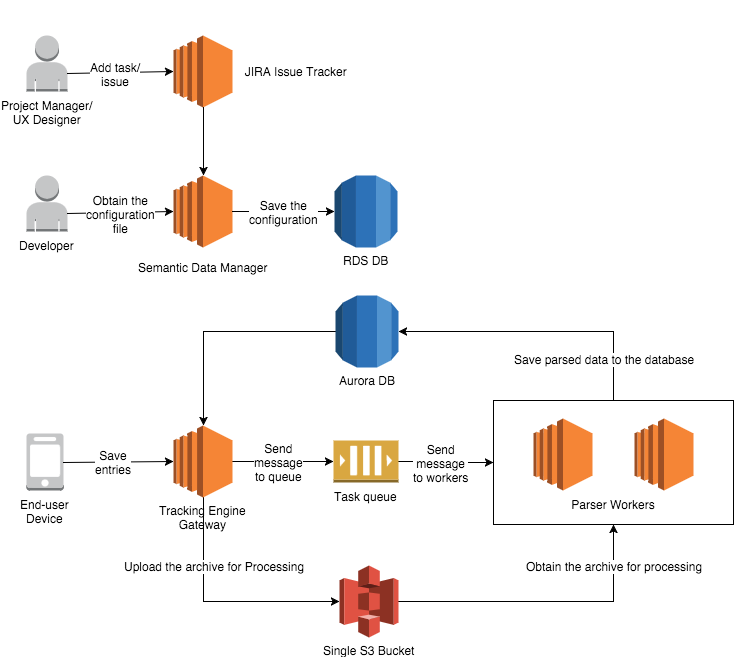

The diagram above was exported from draw.io. Its source (the exported page's mxGraphModel, read from the mxfile embedded in the PNG):
<mxGraphModel dx="1434" dy="789" grid="1" gridSize="10" guides="1" tooltips="1" connect="1" arrows="1" fold="1" page="1" pageScale="1" pageWidth="826" pageHeight="1169" background="#ffffff" math="0" shadow="0">
  <root>
    <mxCell id="0" />
    <mxCell id="1" parent="0" />
    <mxCell id="12" style="edgeStyle=orthogonalEdgeStyle;rounded=0;html=1;exitX=1;exitY=0.5;exitPerimeter=0;entryX=0;entryY=0.5;entryPerimeter=0;jettySize=auto;orthogonalLoop=1;" edge="1" parent="1" source="2" target="9">
      <mxGeometry relative="1" as="geometry" />
    </mxCell>
    <mxCell id="27" value="Send&lt;div&gt;message&lt;/div&gt;&lt;div&gt;to queue&lt;/div&gt;" style="text;html=1;resizable=0;points=[];align=center;verticalAlign=middle;labelBackgroundColor=#ffffff;" vertex="1" connectable="0" parent="12">
      <mxGeometry x="-0.0976" relative="1" as="geometry">
        <mxPoint as="offset" />
      </mxGeometry>
    </mxCell>
    <mxCell id="19" style="edgeStyle=orthogonalEdgeStyle;rounded=0;html=1;exitX=0.5;exitY=1;exitPerimeter=0;entryX=0;entryY=0.5;entryPerimeter=0;jettySize=auto;orthogonalLoop=1;" edge="1" parent="1" source="2" target="4">
      <mxGeometry relative="1" as="geometry" />
    </mxCell>
    <mxCell id="26" value="Upload the archive for Processing" style="text;html=1;resizable=0;points=[];align=center;verticalAlign=middle;labelBackgroundColor=#ffffff;" vertex="1" connectable="0" parent="19">
      <mxGeometry x="-0.3303" y="1" relative="1" as="geometry">
        <mxPoint x="9" y="-12" as="offset" />
      </mxGeometry>
    </mxCell>
    <mxCell id="2" value="&lt;div&gt;&lt;br&gt;&lt;/div&gt;&lt;div&gt;&lt;br&gt;&lt;/div&gt;&lt;div&gt;&lt;br&gt;&lt;/div&gt;&lt;div&gt;&lt;br&gt;&lt;/div&gt;&lt;div&gt;&lt;br&gt;&lt;/div&gt;&lt;div&gt;&lt;br&gt;&lt;/div&gt;&lt;div&gt;&lt;br&gt;&lt;/div&gt;&lt;div&gt;&lt;br&gt;&lt;/div&gt;Tracking Engine&lt;div&gt;Gateway&lt;/div&gt;" style="dashed=0;html=1;shape=mxgraph.aws2.compute_and_networking.ec2;strokeColor=none;" vertex="1" parent="1">
      <mxGeometry x="240" y="570" width="59" height="72" as="geometry" />
    </mxCell>
    <mxCell id="18" style="edgeStyle=orthogonalEdgeStyle;rounded=0;html=1;exitX=0;exitY=0.5;exitPerimeter=0;entryX=0.5;entryY=0;entryPerimeter=0;jettySize=auto;orthogonalLoop=1;" edge="1" parent="1" source="3" target="2">
      <mxGeometry relative="1" as="geometry" />
    </mxCell>
    <mxCell id="3" value="&lt;div&gt;&lt;br&gt;&lt;/div&gt;&lt;div&gt;&lt;br&gt;&lt;/div&gt;&lt;div&gt;&lt;br&gt;&lt;/div&gt;&lt;div&gt;&lt;br&gt;&lt;/div&gt;&lt;div&gt;&lt;br&gt;&lt;/div&gt;&lt;div&gt;&lt;br&gt;&lt;/div&gt;&lt;div&gt;&lt;br&gt;&lt;/div&gt;&lt;div&gt;Aurora DB&lt;/div&gt;" style="dashed=0;html=1;shape=mxgraph.aws2.database.rds;strokeColor=none;" vertex="1" parent="1">
      <mxGeometry x="402" y="440" width="63" height="72" as="geometry" />
    </mxCell>
    <mxCell id="15" style="edgeStyle=orthogonalEdgeStyle;rounded=0;html=1;exitX=1;exitY=0.5;exitPerimeter=0;entryX=0.5;entryY=1;jettySize=auto;orthogonalLoop=1;" edge="1" parent="1" source="4" target="8">
      <mxGeometry relative="1" as="geometry">
        <Array as="points">
          <mxPoint x="680" y="746" />
        </Array>
      </mxGeometry>
    </mxCell>
    <mxCell id="29" value="Obtain the archive for processing" style="text;html=1;resizable=0;points=[];align=center;verticalAlign=middle;labelBackgroundColor=#ffffff;" vertex="1" connectable="0" parent="15">
      <mxGeometry x="-0.1064" y="-3" relative="1" as="geometry">
        <mxPoint x="85" y="-39" as="offset" />
      </mxGeometry>
    </mxCell>
    <mxCell id="4" value="&lt;div&gt;&lt;br&gt;&lt;/div&gt;&lt;div&gt;&lt;br&gt;&lt;/div&gt;&lt;div&gt;&lt;br&gt;&lt;/div&gt;&lt;div&gt;&lt;br&gt;&lt;/div&gt;&lt;div&gt;&lt;br&gt;&lt;/div&gt;&lt;div&gt;&lt;br&gt;&lt;/div&gt;&lt;div&gt;&lt;br&gt;&lt;/div&gt;&lt;div&gt;Single S3 Bucket&lt;/div&gt;" style="dashed=0;html=1;shape=mxgraph.aws2.storage_and_content_delivery.s3;strokeColor=none;" vertex="1" parent="1">
      <mxGeometry x="406" y="710" width="59" height="72" as="geometry" />
    </mxCell>
    <mxCell id="5" value="&amp;nbsp; &amp;nbsp; &amp;nbsp; &amp;nbsp; &amp;nbsp; &amp;nbsp; &amp;nbsp; &amp;nbsp; &amp;nbsp; &amp;nbsp; &amp;nbsp; &amp;nbsp; &amp;nbsp; &amp;nbsp; &amp;nbsp; &amp;nbsp; &amp;nbsp; &amp;nbsp; &amp;nbsp; &amp;nbsp; &amp;nbsp; &amp;nbsp; &amp;nbsp; &amp;nbsp; &amp;nbsp; &amp;nbsp; &amp;nbsp; &amp;nbsp; JIRA Issue Tracker" style="dashed=0;html=1;shape=mxgraph.aws2.compute_and_networking.ec2;strokeColor=none;" vertex="1" parent="1">
      <mxGeometry x="240" y="180" width="59" height="72" as="geometry" />
    </mxCell>
    <mxCell id="17" style="edgeStyle=orthogonalEdgeStyle;rounded=0;html=1;exitX=0.5;exitY=0;entryX=1;entryY=0.5;entryPerimeter=0;jettySize=auto;orthogonalLoop=1;" edge="1" parent="1" source="8" target="3">
      <mxGeometry relative="1" as="geometry" />
    </mxCell>
    <mxCell id="30" value="Save parsed data to the database" style="text;html=1;resizable=0;points=[];align=center;verticalAlign=middle;labelBackgroundColor=#ffffff;" vertex="1" connectable="0" parent="17">
      <mxGeometry x="-0.6974" y="-2" relative="1" as="geometry">
        <mxPoint x="-12" y="1" as="offset" />
      </mxGeometry>
    </mxCell>
    <mxCell id="8" value="&lt;div&gt;&lt;br&gt;&lt;/div&gt;&lt;div&gt;&lt;br&gt;&lt;/div&gt;&lt;div&gt;&lt;br&gt;&lt;/div&gt;&lt;div&gt;&lt;br&gt;&lt;/div&gt;&lt;div&gt;&lt;br&gt;&lt;/div&gt;&lt;div&gt;&lt;br&gt;&lt;/div&gt;&lt;div&gt;Parser Workers&lt;/div&gt;" style="whiteSpace=wrap;html=1;" vertex="1" parent="1">
      <mxGeometry x="560" y="545" width="240" height="124" as="geometry" />
    </mxCell>
    <mxCell id="6" value="" style="dashed=0;html=1;shape=mxgraph.aws2.compute_and_networking.ec2;strokeColor=none;" vertex="1" parent="1">
      <mxGeometry x="600" y="563" width="59" height="72" as="geometry" />
    </mxCell>
    <mxCell id="7" value="" style="dashed=0;html=1;shape=mxgraph.aws2.compute_and_networking.ec2;strokeColor=none;" vertex="1" parent="1">
      <mxGeometry x="701" y="563" width="59" height="72" as="geometry" />
    </mxCell>
    <mxCell id="16" style="edgeStyle=orthogonalEdgeStyle;rounded=0;html=1;exitX=1;exitY=0.5;exitPerimeter=0;entryX=0;entryY=0.5;jettySize=auto;orthogonalLoop=1;" edge="1" parent="1" source="9" target="8">
      <mxGeometry relative="1" as="geometry" />
    </mxCell>
    <mxCell id="28" value="Send&lt;div&gt;message&lt;/div&gt;&lt;div&gt;to workers&lt;/div&gt;" style="text;html=1;resizable=0;points=[];align=center;verticalAlign=middle;labelBackgroundColor=#ffffff;" vertex="1" connectable="0" parent="16">
      <mxGeometry x="-0.119" y="-1" relative="1" as="geometry">
        <mxPoint as="offset" />
      </mxGeometry>
    </mxCell>
    <mxCell id="9" value="&lt;div&gt;&lt;br&gt;&lt;/div&gt;&lt;div&gt;&lt;br&gt;&lt;/div&gt;&lt;div&gt;&lt;br&gt;&lt;/div&gt;&lt;div&gt;&lt;br&gt;&lt;/div&gt;&lt;div&gt;&lt;br&gt;&lt;/div&gt;&lt;div&gt;Task queue&lt;/div&gt;" style="dashed=0;html=1;shape=mxgraph.aws2.app_services.sqs_queue;strokeColor=none;" vertex="1" parent="1">
      <mxGeometry x="400" y="585" width="65" height="42" as="geometry" />
    </mxCell>
    <mxCell id="10" value="&lt;div&gt;&lt;br&gt;&lt;/div&gt;&lt;div&gt;&lt;br&gt;&lt;/div&gt;&lt;div&gt;&lt;br&gt;&lt;/div&gt;&lt;div&gt;&lt;br&gt;&lt;/div&gt;&lt;div&gt;&lt;br&gt;&lt;/div&gt;&lt;div&gt;&lt;br&gt;&lt;/div&gt;&lt;div&gt;&lt;br&gt;&lt;/div&gt;End-user&lt;div&gt;Device&lt;/div&gt;" style="dashed=0;html=1;shape=mxgraph.aws2.non-service_specific.mobile_client;strokeColor=none;" vertex="1" parent="1">
      <mxGeometry x="93" y="578" width="37" height="57" as="geometry" />
    </mxCell>
    <mxCell id="14" value="" style="endArrow=classic;html=1;exitX=1;exitY=0.5;exitPerimeter=0;entryX=0;entryY=0.5;entryPerimeter=0;" edge="1" parent="1" source="10" target="2">
      <mxGeometry width="50" height="50" relative="1" as="geometry">
        <mxPoint x="170" y="650" as="sourcePoint" />
        <mxPoint x="220" y="600" as="targetPoint" />
      </mxGeometry>
    </mxCell>
    <mxCell id="25" value="Save&lt;div&gt;entries&lt;/div&gt;" style="text;html=1;resizable=0;points=[];align=center;verticalAlign=middle;labelBackgroundColor=#ffffff;" vertex="1" connectable="0" parent="14">
      <mxGeometry x="-0.3819" relative="1" as="geometry">
        <mxPoint x="16" as="offset" />
      </mxGeometry>
    </mxCell>
    <mxCell id="20" value="&lt;div&gt;&lt;br&gt;&lt;/div&gt;&lt;div&gt;&lt;br&gt;&lt;/div&gt;&lt;div&gt;&lt;br&gt;&lt;/div&gt;&lt;div&gt;&lt;br&gt;&lt;/div&gt;&lt;div&gt;&lt;br&gt;&lt;/div&gt;&lt;div&gt;&lt;br&gt;&lt;/div&gt;&lt;div&gt;&lt;br&gt;&lt;/div&gt;&lt;div&gt;&lt;br&gt;&lt;/div&gt;&lt;div&gt;Semantic Data Manager&lt;/div&gt;" style="dashed=0;html=1;shape=mxgraph.aws2.compute_and_networking.ec2;strokeColor=none;" vertex="1" parent="1">
      <mxGeometry x="240" y="320" width="59" height="72" as="geometry" />
    </mxCell>
    <mxCell id="21" value="" style="endArrow=classic;html=1;exitX=0.5;exitY=1;exitPerimeter=0;entryX=0.5;entryY=0;entryPerimeter=0;" edge="1" parent="1" source="5" target="20">
      <mxGeometry width="50" height="50" relative="1" as="geometry">
        <mxPoint x="10" y="80" as="sourcePoint" />
        <mxPoint x="60" y="30" as="targetPoint" />
      </mxGeometry>
    </mxCell>
    <mxCell id="22" value="&lt;div&gt;&lt;br&gt;&lt;/div&gt;&lt;div&gt;&lt;br&gt;&lt;/div&gt;&lt;div&gt;&lt;br&gt;&lt;/div&gt;&lt;div&gt;&lt;br&gt;&lt;/div&gt;&lt;div&gt;&lt;br&gt;&lt;/div&gt;&lt;div&gt;&lt;br&gt;&lt;/div&gt;&lt;div&gt;&lt;br&gt;&lt;/div&gt;&lt;div&gt;RDS DB&lt;/div&gt;" style="dashed=0;html=1;shape=mxgraph.aws2.database.rds;strokeColor=none;" vertex="1" parent="1">
      <mxGeometry x="401" y="320" width="63" height="72" as="geometry" />
    </mxCell>
    <mxCell id="23" value="" style="endArrow=classic;html=1;exitX=1;exitY=0.5;exitPerimeter=0;entryX=0;entryY=0.5;entryPerimeter=0;" edge="1" parent="1" source="20" target="22">
      <mxGeometry width="50" height="50" relative="1" as="geometry">
        <mxPoint x="10" y="80" as="sourcePoint" />
        <mxPoint x="60" y="30" as="targetPoint" />
      </mxGeometry>
    </mxCell>
    <mxCell id="31" value="Save the&lt;div&gt;configuration&lt;/div&gt;" style="text;html=1;resizable=0;points=[];align=center;verticalAlign=middle;labelBackgroundColor=#ffffff;" vertex="1" connectable="0" parent="23">
      <mxGeometry x="-0.2157" y="-1" relative="1" as="geometry">
        <mxPoint x="11" y="-1" as="offset" />
      </mxGeometry>
    </mxCell>
    <mxCell id="32" value="&lt;div&gt;&lt;br&gt;&lt;/div&gt;&lt;div&gt;&lt;br&gt;&lt;/div&gt;&lt;div&gt;&lt;br&gt;&lt;/div&gt;&lt;div&gt;&lt;br&gt;&lt;/div&gt;&lt;div&gt;&lt;br&gt;&lt;/div&gt;&lt;div&gt;&lt;br&gt;&lt;/div&gt;&lt;div&gt;&lt;br&gt;&lt;/div&gt;&lt;div&gt;Project Manager/&lt;/div&gt;&lt;div&gt;UX Designer&lt;/div&gt;" style="dashed=0;html=1;shape=mxgraph.aws2.non-service_specific.user;strokeColor=none;" vertex="1" parent="1">
      <mxGeometry x="93" y="180" width="41" height="56" as="geometry" />
    </mxCell>
    <mxCell id="33" value="" style="endArrow=classic;html=1;exitX=1;exitY=0.68;exitPerimeter=0;entryX=0;entryY=0.5;entryPerimeter=0;" edge="1" parent="1" source="32" target="5">
      <mxGeometry width="50" height="50" relative="1" as="geometry">
        <mxPoint x="170" y="260" as="sourcePoint" />
        <mxPoint x="220" y="210" as="targetPoint" />
      </mxGeometry>
    </mxCell>
    <mxCell id="34" value="Add task/&lt;div&gt;issue&lt;/div&gt;" style="text;html=1;resizable=0;points=[];align=center;verticalAlign=middle;labelBackgroundColor=#ffffff;" vertex="1" connectable="0" parent="33">
      <mxGeometry x="-0.1135" y="-1" relative="1" as="geometry">
        <mxPoint as="offset" />
      </mxGeometry>
    </mxCell>
    <mxCell id="35" value="&lt;div&gt;&lt;br&gt;&lt;/div&gt;&lt;div&gt;&lt;br&gt;&lt;/div&gt;&lt;div&gt;&lt;br&gt;&lt;/div&gt;&lt;div&gt;&lt;br&gt;&lt;/div&gt;&lt;div&gt;&lt;br&gt;&lt;/div&gt;&lt;div&gt;&lt;br&gt;&lt;/div&gt;Developer" style="dashed=0;html=1;shape=mxgraph.aws2.non-service_specific.user;strokeColor=none;" vertex="1" parent="1">
      <mxGeometry x="93" y="320" width="41" height="56" as="geometry" />
    </mxCell>
    <mxCell id="38" value="" style="endArrow=classic;html=1;exitX=1;exitY=0.68;exitPerimeter=0;entryX=0;entryY=0.5;entryPerimeter=0;" edge="1" parent="1" source="35" target="20">
      <mxGeometry width="50" height="50" relative="1" as="geometry">
        <mxPoint x="170" y="380" as="sourcePoint" />
        <mxPoint x="220" y="330" as="targetPoint" />
      </mxGeometry>
    </mxCell>
    <mxCell id="39" value="Obtain the&lt;div&gt;configuration&lt;/div&gt;&lt;div&gt;file&lt;/div&gt;" style="text;html=1;resizable=0;points=[];align=center;verticalAlign=middle;labelBackgroundColor=#ffffff;" vertex="1" connectable="0" parent="38">
      <mxGeometry x="-0.0004" y="-1" relative="1" as="geometry">
        <mxPoint as="offset" />
      </mxGeometry>
    </mxCell>
  </root>
</mxGraphModel>